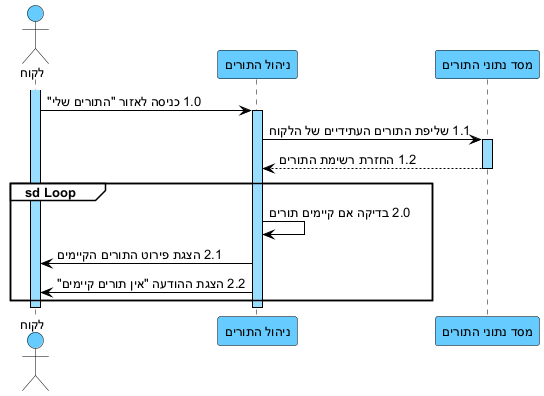

The diagram above was rendered by PlantUML. Its source (embedded in the PNG):
@startuml
skinparam backgroundColor white
skinparam defaultFontName Arial
skinparam defaultFontSize 13
skinparam sequence {
ArrowColor black
ArrowFontColor black
ActorBorderColor black
ActorBackgroundColor #66CCFF
LifeLineBorderColor black
LifeLineBackgroundColor #99DDFF
ParticipantBorderColor black
ParticipantBackgroundColor #66CCFF
ParticipantFontColor black
ParticipantFontSize 13
GroupBorderColor black
GroupBackgroundColor white
GroupHeaderFontColor black
}

actor "לקוח" as C
participant "ניהול התורים" as AM
participant "מסד נתוני התורים" as DB

activate C
C -> AM : 1.0 כניסה לאזור "התורים שלי"
activate AM
AM -> DB : 1.1 שליפת התורים העתידיים של הלקוח
activate DB
DB --> AM : 1.2 החזרת רשימת התורים
deactivate DB

group sd Loop
AM -> AM : 2.0 בדיקה אם קיימים תורים
AM -> C : 2.1 הצגת פירוט התורים הקיימים
AM -> C : 2.2 הצגת ההודעה "אין תורים קיימים"
end
deactivate AM
deactivate C
@enduml